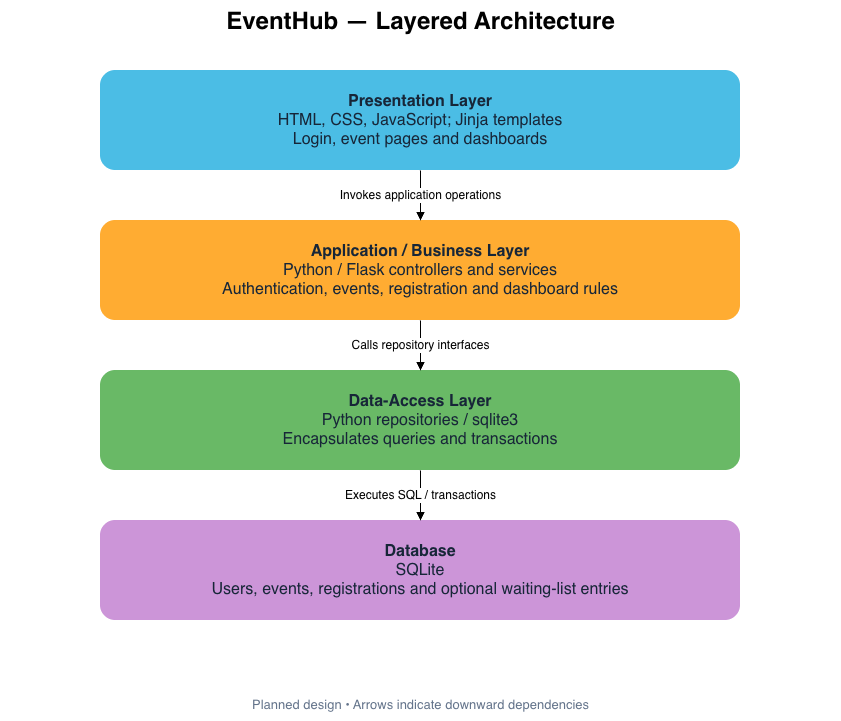

The diagram above was exported from draw.io. Its source (the exported page's mxGraphModel, read from the mxfile embedded in the PNG):
<mxGraphModel dx="1438" dy="762" grid="1" gridSize="10" guides="1" tooltips="1" connect="1" arrows="1" fold="1" page="1" pageScale="1" pageWidth="1000" pageHeight="800" math="0" shadow="0">
  <root>
    <mxCell id="0" />
    <mxCell id="1" parent="0" />
    <mxCell id="title" parent="1" style="text;html=1;align=center;fontSize=24;fontStyle=1;" value="EventHub — Layered Architecture" vertex="1">
      <mxGeometry height="50" width="840" x="80" y="30" as="geometry" />
    </mxCell>
    <mxCell id="2" parent="1" style="rounded=1;whiteSpace=wrap;html=1;fillColor=#4BBDE5;strokeColor=none;fontColor=#172638;fontSize=16;" value="&lt;b&gt;Presentation Layer&lt;/b&gt;&lt;br&gt;HTML, CSS, JavaScript; Jinja templates&lt;br&gt;Login, event pages and dashboards" vertex="1">
      <mxGeometry height="100" width="640" x="180" y="100" as="geometry" />
    </mxCell>
    <mxCell id="3" parent="1" style="rounded=1;whiteSpace=wrap;html=1;fillColor=#FFAC32;strokeColor=none;fontColor=#172638;fontSize=16;" value="&lt;b&gt;Application / Business Layer&lt;/b&gt;&lt;br&gt;Python / Flask controllers and services&lt;br&gt;Authentication, events, registration and dashboard rules" vertex="1">
      <mxGeometry height="100" width="640" x="180" y="250" as="geometry" />
    </mxCell>
    <mxCell id="e1" edge="1" parent="1" source="2" style="edgeStyle=orthogonalEdgeStyle;html=1;endArrow=block;endFill=1;fontSize=12;labelBackgroundColor=#ffffff;" target="3" value="Invokes application operations">
      <mxGeometry relative="1" as="geometry" />
    </mxCell>
    <mxCell id="4" parent="1" style="rounded=1;whiteSpace=wrap;html=1;fillColor=#69B966;strokeColor=none;fontColor=#172638;fontSize=16;" value="&lt;b&gt;Data-Access Layer&lt;/b&gt;&lt;br&gt;Python repositories / sqlite3&lt;br&gt;Encapsulates queries and transactions" vertex="1">
      <mxGeometry height="100" width="640" x="180" y="400" as="geometry" />
    </mxCell>
    <mxCell id="e2" edge="1" parent="1" source="3" style="edgeStyle=orthogonalEdgeStyle;html=1;endArrow=block;endFill=1;fontSize=12;labelBackgroundColor=#ffffff;" target="4" value="Calls repository interfaces">
      <mxGeometry relative="1" as="geometry" />
    </mxCell>
    <mxCell id="5" parent="1" style="rounded=1;whiteSpace=wrap;html=1;fillColor=#CC95D8;strokeColor=none;fontColor=#172638;fontSize=16;" value="&lt;b&gt;Database&lt;/b&gt;&lt;br&gt;SQLite&lt;br&gt;Users, events, registrations and optional waiting-list entries" vertex="1">
      <mxGeometry height="100" width="640" x="180" y="550" as="geometry" />
    </mxCell>
    <mxCell id="e3" edge="1" parent="1" source="4" style="edgeStyle=orthogonalEdgeStyle;html=1;endArrow=block;endFill=1;fontSize=12;labelBackgroundColor=#ffffff;" target="5" value="Executes SQL / transactions">
      <mxGeometry relative="1" as="geometry" />
    </mxCell>
    <mxCell id="note" parent="1" style="text;html=1;align=center;fontSize=13;fontColor=#64748b;" value="Planned design • Arrows indicate downward dependencies" vertex="1">
      <mxGeometry height="30" width="800" x="100" y="720" as="geometry" />
    </mxCell>
  </root>
</mxGraphModel>